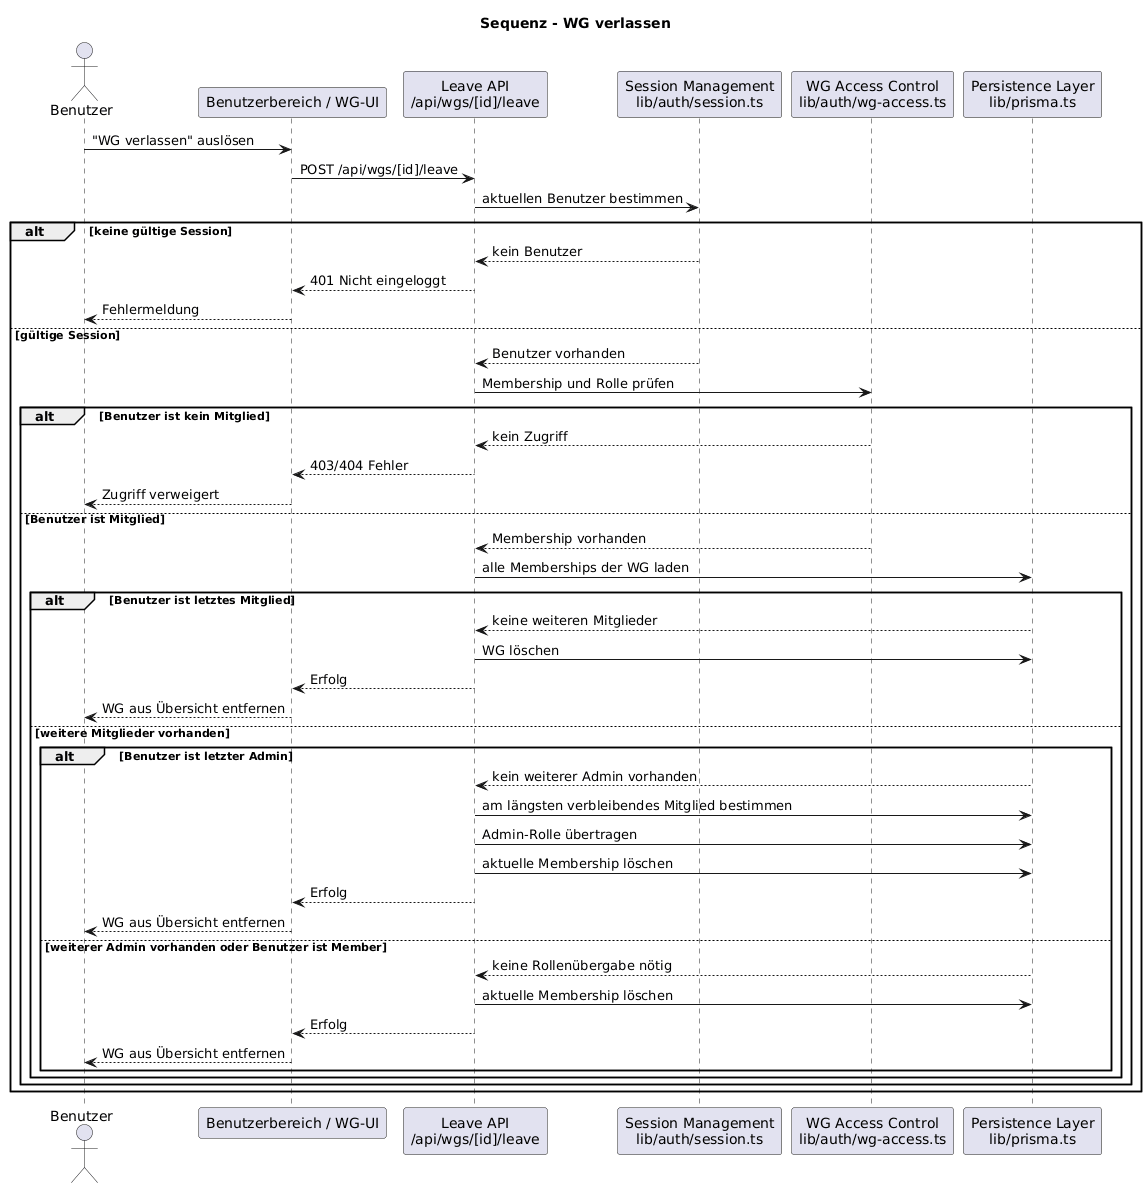

The diagram above was rendered by PlantUML. Its source (embedded in the PNG):
@startuml
title Sequenz - WG verlassen

actor Benutzer
participant "Benutzerbereich / WG-UI" as UI
participant "Leave API\n/api/wgs/[id]/leave" as LeaveAPI
participant "Session Management\nlib/auth/session.ts" as Session
participant "WG Access Control\nlib/auth/wg-access.ts" as WGAccess
participant "Persistence Layer\nlib/prisma.ts" as Persistence

Benutzer -> UI : "WG verlassen" auslösen
UI -> LeaveAPI : POST /api/wgs/[id]/leave
LeaveAPI -> Session : aktuellen Benutzer bestimmen

alt keine gültige Session
  Session --> LeaveAPI : kein Benutzer
  LeaveAPI --> UI : 401 Nicht eingeloggt
  UI --> Benutzer : Fehlermeldung
else gültige Session
  Session --> LeaveAPI : Benutzer vorhanden
  LeaveAPI -> WGAccess : Membership und Rolle prüfen

  alt Benutzer ist kein Mitglied
    WGAccess --> LeaveAPI : kein Zugriff
    LeaveAPI --> UI : 403/404 Fehler
    UI --> Benutzer : Zugriff verweigert
  else Benutzer ist Mitglied
    WGAccess --> LeaveAPI : Membership vorhanden
    LeaveAPI -> Persistence : alle Memberships der WG laden

    alt Benutzer ist letztes Mitglied
      Persistence --> LeaveAPI : keine weiteren Mitglieder
      LeaveAPI -> Persistence : WG löschen
      LeaveAPI --> UI : Erfolg
      UI --> Benutzer : WG aus Übersicht entfernen
    else weitere Mitglieder vorhanden
      alt Benutzer ist letzter Admin
        Persistence --> LeaveAPI : kein weiterer Admin vorhanden
        LeaveAPI -> Persistence : am längsten verbleibendes Mitglied bestimmen
        LeaveAPI -> Persistence : Admin-Rolle übertragen
        LeaveAPI -> Persistence : aktuelle Membership löschen
        LeaveAPI --> UI : Erfolg
        UI --> Benutzer : WG aus Übersicht entfernen
      else weiterer Admin vorhanden oder Benutzer ist Member
        Persistence --> LeaveAPI : keine Rollenübergabe nötig
        LeaveAPI -> Persistence : aktuelle Membership löschen
        LeaveAPI --> UI : Erfolg
        UI --> Benutzer : WG aus Übersicht entfernen
      end
    end
  end
end
@enduml